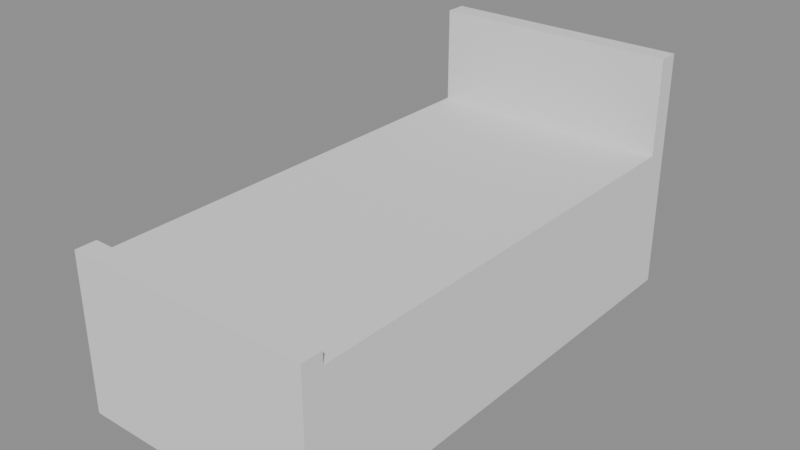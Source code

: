 # Source: Bed_-_Collision.blend  (saved by Blender 4.5.88; exported with 4.5.12 LTS)
import bpy
from mathutils import Matrix  # noqa: F401  (used for matrix-valued properties, if any)

bpy.ops.wm.read_factory_settings(use_empty=True)
scene = bpy.context.scene
scene.name = 'Scene'

# ---- materials (node trees are filled in below, after node groups)
mat_mat_collision = bpy.data.materials.new('MAT_Collision')

# ---- material node trees

# ---- meshes
me_collision = bpy.data.meshes.new('Collision')
me_collision.from_pydata([(-0.765, -1.55, 0.0), (-0.765, -1.55, 0.975), (-0.765, 1.42, 1.5), (-0.765, -1.42, 0.975), (-0.765, 1.55, 0.0), (0.765, -1.55, 0.975), (-0.765, 1.55, 1.5), (0.765, -1.55, 0.0), (0.765, -1.42, 0.975), (0.765, 1.42, 1.5), (0.765, 1.55, 0.0), (0.765, 1.55, 1.5), (-0.765, 1.42, 0.9), (0.765, 1.42, 0.9), (-0.765, -1.42, 0.9), (0.765, -1.42, 0.9)], [], [(11, 4, 6), (0, 14, 12), (4, 0, 12), (15, 8, 5), (6, 2, 9), (11, 10, 4), (12, 2, 4), (15, 5, 7), (5, 1, 0), (10, 9, 13), (15, 7, 10), (10, 13, 15), (2, 6, 4), (3, 8, 15), (5, 0, 7), (13, 14, 15), (10, 11, 9), (9, 2, 12), (13, 12, 14), (9, 12, 13), (6, 9, 11), (0, 10, 7), (3, 15, 14), (0, 1, 3), (0, 3, 14), (3, 5, 8), (0, 4, 10), (3, 1, 5)])
me_collision.materials.append(mat_mat_collision)
me_collision.update()

# ---- objects
ob_collision = bpy.data.objects.new('Collision', me_collision)

# ---- transforms, parenting, visibility, modifiers, constraints
ob_collision.location = (0.0, 0.0, 0.0)

# ---- collection membership
scene.collection.objects.link(ob_collision)

# ---- scene / render settings (as saved in the file)
scene.frame_start = 1; scene.frame_end = 250; scene.frame_set(1)
scene.render.engine = 'BLENDER_EEVEE_NEXT'
bpy.context.view_layer.update()

# ---- added for rendering (the .blend has no active camera and no usable light): camera, sun + grey world if the file has none
cam_auto = bpy.data.cameras.new('AutoCamera')
cam_auto.lens = 50.0
cam_auto.sensor_width = 36.0
cam_auto.clip_end = 1000.0
ob_auto_camera = bpy.data.objects.new('AutoCamera', cam_auto)
scene.collection.objects.link(ob_auto_camera)
ob_auto_camera.location = (3.48662, -4.18395, 3.5393)
ob_auto_camera.rotation_euler = (1.09748, -7.21219e-08, 0.694738)
scene.camera = ob_auto_camera
light_auto_sun = bpy.data.lights.new('AutoSun', 'SUN')
light_auto_sun.energy = 3.0
light_auto_sun.angle = 0.0523599
ob_auto_sun = bpy.data.objects.new('AutoSun', light_auto_sun)
scene.collection.objects.link(ob_auto_sun)
ob_auto_sun.rotation_euler = (0.872665, 0.174533, 0.523599)
if scene.world is None:
    world_auto = bpy.data.worlds.new('AutoWorld')
    world_auto.color = (0.3, 0.3, 0.3)
    scene.world = world_auto
bpy.context.view_layer.update()
